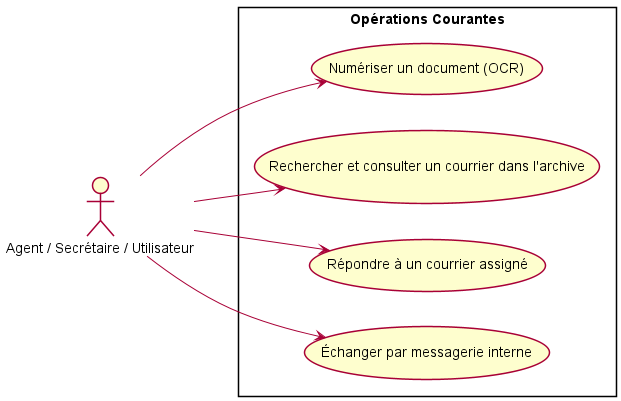

The diagram above was rendered by PlantUML. Its source (embedded in the PNG):
@startuml usecase_agent
left to right direction
skinparam shadowing false

actor "Agent / Secrétaire / Utilisateur" as Agent

rectangle "Opérations Courantes" {

    usecase "Numériser un document (OCR)" as UC2
    usecase "Rechercher et consulter un courrier dans l'archive" as UC3

    usecase "Répondre à un courrier assigné" as UC5
    usecase "Échanger par messagerie interne" as UC6
  
}


Agent --> UC2
Agent --> UC3

Agent --> UC5
Agent --> UC6


@enduml